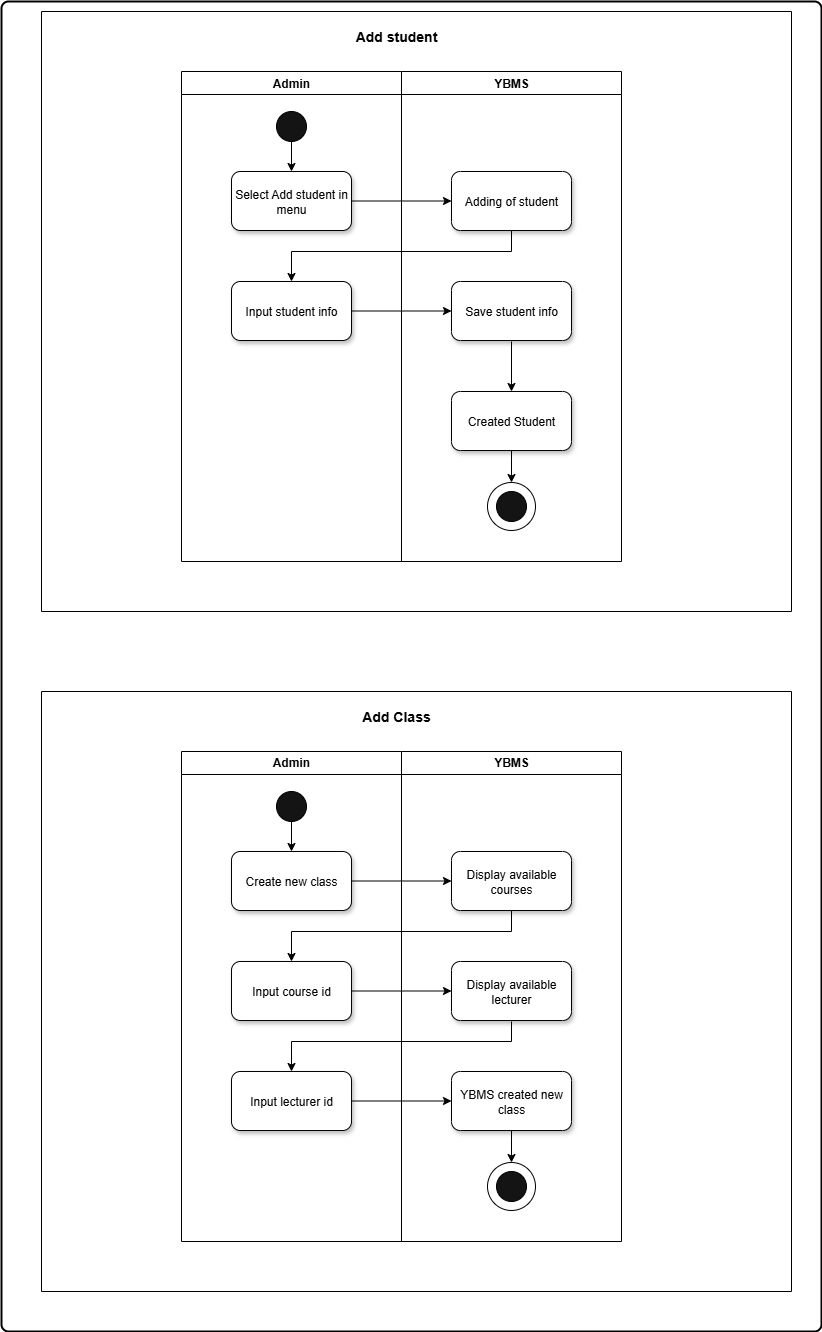

The diagram above was exported from draw.io. Its source (the exported page's mxGraphModel, read from the mxfile embedded in the PNG):
<mxGraphModel dx="1733" dy="1091" grid="1" gridSize="10" guides="1" tooltips="1" connect="1" arrows="1" fold="1" page="1" pageScale="1" pageWidth="850" pageHeight="1400" math="0" shadow="0">
  <root>
    <mxCell id="0" />
    <mxCell id="1" parent="0" />
    <mxCell id="Xvdq0Am8GxbCCMIGr2SF-84" value="" style="rounded=1;whiteSpace=wrap;html=1;absoluteArcSize=1;arcSize=14;strokeWidth=2;" vertex="1" parent="1">
      <mxGeometry x="10" y="30" width="820" height="1330" as="geometry" />
    </mxCell>
    <mxCell id="Xvdq0Am8GxbCCMIGr2SF-15" value="" style="swimlane;startSize=0;fillStyle=auto;labelBackgroundColor=none;fillColor=#000000;" vertex="1" parent="1">
      <mxGeometry x="50" y="40" width="750" height="600" as="geometry" />
    </mxCell>
    <mxCell id="Xvdq0Am8GxbCCMIGr2SF-16" value="Admin" style="swimlane;whiteSpace=wrap;html=1;labelBackgroundColor=none;" vertex="1" parent="Xvdq0Am8GxbCCMIGr2SF-15">
      <mxGeometry x="140" y="60" width="220" height="490" as="geometry" />
    </mxCell>
    <mxCell id="Xvdq0Am8GxbCCMIGr2SF-18" value="Select Add student in menu" style="rounded=1;whiteSpace=wrap;html=1;glass=0;shadow=1;labelBackgroundColor=none;" vertex="1" parent="Xvdq0Am8GxbCCMIGr2SF-16">
      <mxGeometry x="50" y="100" width="120" height="59" as="geometry" />
    </mxCell>
    <mxCell id="Xvdq0Am8GxbCCMIGr2SF-29" value="Input student info" style="rounded=1;whiteSpace=wrap;html=1;glass=0;shadow=1;labelBackgroundColor=none;" vertex="1" parent="Xvdq0Am8GxbCCMIGr2SF-16">
      <mxGeometry x="50" y="210" width="120" height="59" as="geometry" />
    </mxCell>
    <mxCell id="Xvdq0Am8GxbCCMIGr2SF-46" value="" style="ellipse;whiteSpace=wrap;html=1;aspect=fixed;shadow=0;fillStyle=solid;labelBackgroundColor=none;fillColor=light-dark(#141414, #ededed);" vertex="1" parent="Xvdq0Am8GxbCCMIGr2SF-16">
      <mxGeometry x="95" y="40" width="30" height="30" as="geometry" />
    </mxCell>
    <mxCell id="Xvdq0Am8GxbCCMIGr2SF-17" value="YBMS" style="swimlane;whiteSpace=wrap;html=1;startSize=23;labelBackgroundColor=none;" vertex="1" parent="Xvdq0Am8GxbCCMIGr2SF-15">
      <mxGeometry x="360" y="60" width="220" height="490" as="geometry" />
    </mxCell>
    <mxCell id="Xvdq0Am8GxbCCMIGr2SF-27" value="" style="ellipse;whiteSpace=wrap;html=1;aspect=fixed;labelBackgroundColor=none;" vertex="1" parent="Xvdq0Am8GxbCCMIGr2SF-17">
      <mxGeometry x="86" y="411" width="48" height="48" as="geometry" />
    </mxCell>
    <mxCell id="Xvdq0Am8GxbCCMIGr2SF-20" value="Adding of student" style="rounded=1;whiteSpace=wrap;html=1;glass=0;shadow=1;labelBackgroundColor=none;" vertex="1" parent="Xvdq0Am8GxbCCMIGr2SF-17">
      <mxGeometry x="50" y="100" width="120" height="59" as="geometry" />
    </mxCell>
    <mxCell id="Xvdq0Am8GxbCCMIGr2SF-38" value="Save student info" style="rounded=1;whiteSpace=wrap;html=1;glass=0;shadow=1;labelBackgroundColor=none;" vertex="1" parent="Xvdq0Am8GxbCCMIGr2SF-17">
      <mxGeometry x="50" y="210" width="120" height="59" as="geometry" />
    </mxCell>
    <mxCell id="Xvdq0Am8GxbCCMIGr2SF-42" value="" style="endArrow=classic;html=1;rounded=0;entryX=0.5;entryY=0;entryDx=0;entryDy=0;" edge="1" parent="Xvdq0Am8GxbCCMIGr2SF-17" target="Xvdq0Am8GxbCCMIGr2SF-44">
      <mxGeometry width="50" height="50" relative="1" as="geometry">
        <mxPoint x="110" y="270" as="sourcePoint" />
        <mxPoint x="-110" y="320" as="targetPoint" />
      </mxGeometry>
    </mxCell>
    <mxCell id="Xvdq0Am8GxbCCMIGr2SF-44" value="Created Student" style="rounded=1;whiteSpace=wrap;html=1;glass=0;shadow=1;labelBackgroundColor=none;" vertex="1" parent="Xvdq0Am8GxbCCMIGr2SF-17">
      <mxGeometry x="50" y="320" width="120" height="59" as="geometry" />
    </mxCell>
    <mxCell id="Xvdq0Am8GxbCCMIGr2SF-53" value="" style="ellipse;whiteSpace=wrap;html=1;aspect=fixed;shadow=0;fillStyle=solid;labelBackgroundColor=none;fillColor=light-dark(#141414, #ededed);" vertex="1" parent="Xvdq0Am8GxbCCMIGr2SF-17">
      <mxGeometry x="95" y="420" width="30" height="30" as="geometry" />
    </mxCell>
    <mxCell id="Xvdq0Am8GxbCCMIGr2SF-55" value="" style="endArrow=classic;html=1;rounded=0;exitX=0.5;exitY=1;exitDx=0;exitDy=0;entryX=0.5;entryY=0;entryDx=0;entryDy=0;" edge="1" parent="Xvdq0Am8GxbCCMIGr2SF-17" source="Xvdq0Am8GxbCCMIGr2SF-44" target="Xvdq0Am8GxbCCMIGr2SF-27">
      <mxGeometry width="50" height="50" relative="1" as="geometry">
        <mxPoint x="-90" y="460" as="sourcePoint" />
        <mxPoint x="115" y="410" as="targetPoint" />
      </mxGeometry>
    </mxCell>
    <mxCell id="Xvdq0Am8GxbCCMIGr2SF-22" value="" style="endArrow=classic;html=1;rounded=0;exitX=1;exitY=0.5;exitDx=0;exitDy=0;entryX=0;entryY=0.5;entryDx=0;entryDy=0;labelBackgroundColor=none;fontColor=default;" edge="1" parent="Xvdq0Am8GxbCCMIGr2SF-15" source="Xvdq0Am8GxbCCMIGr2SF-18" target="Xvdq0Am8GxbCCMIGr2SF-20">
      <mxGeometry width="50" height="50" relative="1" as="geometry">
        <mxPoint x="340" y="440" as="sourcePoint" />
        <mxPoint x="390" y="390" as="targetPoint" />
      </mxGeometry>
    </mxCell>
    <mxCell id="Xvdq0Am8GxbCCMIGr2SF-26" value="&lt;b&gt;&lt;font style=&quot;font-size: 14px;&quot;&gt;Add student&lt;/font&gt;&lt;/b&gt;" style="text;html=1;align=center;verticalAlign=middle;whiteSpace=wrap;rounded=0;labelBackgroundColor=none;" vertex="1" parent="Xvdq0Am8GxbCCMIGr2SF-15">
      <mxGeometry x="260" y="10" width="190" height="30" as="geometry" />
    </mxCell>
    <mxCell id="Xvdq0Am8GxbCCMIGr2SF-37" value="" style="endArrow=classic;html=1;rounded=0;exitX=1;exitY=0.5;exitDx=0;exitDy=0;entryX=0;entryY=0.5;entryDx=0;entryDy=0;labelBackgroundColor=none;fontColor=default;" edge="1" parent="Xvdq0Am8GxbCCMIGr2SF-15" source="Xvdq0Am8GxbCCMIGr2SF-29" target="Xvdq0Am8GxbCCMIGr2SF-38">
      <mxGeometry width="50" height="50" relative="1" as="geometry">
        <mxPoint x="440" y="360" as="sourcePoint" />
        <mxPoint x="540" y="360" as="targetPoint" />
      </mxGeometry>
    </mxCell>
    <mxCell id="Xvdq0Am8GxbCCMIGr2SF-34" value="" style="endArrow=none;html=1;rounded=0;entryX=0.5;entryY=1;entryDx=0;entryDy=0;" edge="1" parent="1" target="Xvdq0Am8GxbCCMIGr2SF-20">
      <mxGeometry width="50" height="50" relative="1" as="geometry">
        <mxPoint x="520" y="280" as="sourcePoint" />
        <mxPoint x="440" y="420" as="targetPoint" />
      </mxGeometry>
    </mxCell>
    <mxCell id="Xvdq0Am8GxbCCMIGr2SF-35" value="" style="endArrow=none;html=1;rounded=0;" edge="1" parent="1">
      <mxGeometry width="50" height="50" relative="1" as="geometry">
        <mxPoint x="300" y="280" as="sourcePoint" />
        <mxPoint x="520" y="280" as="targetPoint" />
      </mxGeometry>
    </mxCell>
    <mxCell id="Xvdq0Am8GxbCCMIGr2SF-36" value="" style="endArrow=classic;html=1;rounded=0;" edge="1" parent="1" target="Xvdq0Am8GxbCCMIGr2SF-29">
      <mxGeometry width="50" height="50" relative="1" as="geometry">
        <mxPoint x="300" y="280" as="sourcePoint" />
        <mxPoint x="440" y="420" as="targetPoint" />
      </mxGeometry>
    </mxCell>
    <mxCell id="Xvdq0Am8GxbCCMIGr2SF-47" value="" style="endArrow=classic;html=1;rounded=0;exitX=0.5;exitY=1;exitDx=0;exitDy=0;" edge="1" parent="1" source="Xvdq0Am8GxbCCMIGr2SF-46">
      <mxGeometry width="50" height="50" relative="1" as="geometry">
        <mxPoint x="330" y="590" as="sourcePoint" />
        <mxPoint x="300" y="200" as="targetPoint" />
      </mxGeometry>
    </mxCell>
    <mxCell id="Xvdq0Am8GxbCCMIGr2SF-58" value="" style="swimlane;startSize=0;fillStyle=auto;labelBackgroundColor=none;fillColor=#000000;" vertex="1" parent="1">
      <mxGeometry x="50" y="720" width="750" height="600" as="geometry" />
    </mxCell>
    <mxCell id="Xvdq0Am8GxbCCMIGr2SF-59" value="Admin" style="swimlane;whiteSpace=wrap;html=1;labelBackgroundColor=none;" vertex="1" parent="Xvdq0Am8GxbCCMIGr2SF-58">
      <mxGeometry x="140" y="60" width="220" height="490" as="geometry" />
    </mxCell>
    <mxCell id="Xvdq0Am8GxbCCMIGr2SF-60" value="Create new class" style="rounded=1;whiteSpace=wrap;html=1;glass=0;shadow=1;labelBackgroundColor=none;" vertex="1" parent="Xvdq0Am8GxbCCMIGr2SF-59">
      <mxGeometry x="50" y="100" width="120" height="59" as="geometry" />
    </mxCell>
    <mxCell id="Xvdq0Am8GxbCCMIGr2SF-61" value="Input course id" style="rounded=1;whiteSpace=wrap;html=1;glass=0;shadow=1;labelBackgroundColor=none;" vertex="1" parent="Xvdq0Am8GxbCCMIGr2SF-59">
      <mxGeometry x="50" y="210" width="120" height="59" as="geometry" />
    </mxCell>
    <mxCell id="Xvdq0Am8GxbCCMIGr2SF-62" value="Input lecturer id" style="rounded=1;whiteSpace=wrap;html=1;glass=0;shadow=1;labelBackgroundColor=none;" vertex="1" parent="Xvdq0Am8GxbCCMIGr2SF-59">
      <mxGeometry x="50" y="320" width="120" height="59" as="geometry" />
    </mxCell>
    <mxCell id="Xvdq0Am8GxbCCMIGr2SF-63" value="" style="ellipse;whiteSpace=wrap;html=1;aspect=fixed;shadow=0;fillStyle=solid;labelBackgroundColor=none;fillColor=light-dark(#141414, #ededed);" vertex="1" parent="Xvdq0Am8GxbCCMIGr2SF-59">
      <mxGeometry x="95" y="40" width="30" height="30" as="geometry" />
    </mxCell>
    <mxCell id="Xvdq0Am8GxbCCMIGr2SF-64" value="YBMS" style="swimlane;whiteSpace=wrap;html=1;startSize=23;labelBackgroundColor=none;" vertex="1" parent="Xvdq0Am8GxbCCMIGr2SF-58">
      <mxGeometry x="360" y="60" width="220" height="490" as="geometry" />
    </mxCell>
    <mxCell id="Xvdq0Am8GxbCCMIGr2SF-65" value="" style="ellipse;whiteSpace=wrap;html=1;aspect=fixed;labelBackgroundColor=none;" vertex="1" parent="Xvdq0Am8GxbCCMIGr2SF-64">
      <mxGeometry x="86" y="411" width="48" height="48" as="geometry" />
    </mxCell>
    <mxCell id="Xvdq0Am8GxbCCMIGr2SF-66" value="Display available courses" style="rounded=1;whiteSpace=wrap;html=1;glass=0;shadow=1;labelBackgroundColor=none;" vertex="1" parent="Xvdq0Am8GxbCCMIGr2SF-64">
      <mxGeometry x="50" y="100" width="120" height="59" as="geometry" />
    </mxCell>
    <mxCell id="Xvdq0Am8GxbCCMIGr2SF-67" value="Display available lecturer" style="rounded=1;whiteSpace=wrap;html=1;glass=0;shadow=1;labelBackgroundColor=none;" vertex="1" parent="Xvdq0Am8GxbCCMIGr2SF-64">
      <mxGeometry x="50" y="210" width="120" height="59" as="geometry" />
    </mxCell>
    <mxCell id="Xvdq0Am8GxbCCMIGr2SF-68" value="" style="endArrow=none;html=1;rounded=0;" edge="1" parent="Xvdq0Am8GxbCCMIGr2SF-64">
      <mxGeometry width="50" height="50" relative="1" as="geometry">
        <mxPoint x="-110" y="290" as="sourcePoint" />
        <mxPoint x="110" y="290" as="targetPoint" />
      </mxGeometry>
    </mxCell>
    <mxCell id="Xvdq0Am8GxbCCMIGr2SF-69" value="" style="endArrow=classic;html=1;rounded=0;" edge="1" parent="Xvdq0Am8GxbCCMIGr2SF-64">
      <mxGeometry width="50" height="50" relative="1" as="geometry">
        <mxPoint x="-110" y="290" as="sourcePoint" />
        <mxPoint x="-110" y="320" as="targetPoint" />
      </mxGeometry>
    </mxCell>
    <mxCell id="Xvdq0Am8GxbCCMIGr2SF-70" value="YBMS created new class" style="rounded=1;whiteSpace=wrap;html=1;glass=0;shadow=1;labelBackgroundColor=none;" vertex="1" parent="Xvdq0Am8GxbCCMIGr2SF-64">
      <mxGeometry x="50" y="320" width="120" height="59" as="geometry" />
    </mxCell>
    <mxCell id="Xvdq0Am8GxbCCMIGr2SF-71" value="" style="ellipse;whiteSpace=wrap;html=1;aspect=fixed;shadow=0;fillStyle=solid;labelBackgroundColor=none;fillColor=light-dark(#141414, #ededed);" vertex="1" parent="Xvdq0Am8GxbCCMIGr2SF-64">
      <mxGeometry x="95" y="420" width="30" height="30" as="geometry" />
    </mxCell>
    <mxCell id="Xvdq0Am8GxbCCMIGr2SF-72" value="" style="endArrow=classic;html=1;rounded=0;exitX=0.5;exitY=1;exitDx=0;exitDy=0;entryX=0.5;entryY=0;entryDx=0;entryDy=0;" edge="1" parent="Xvdq0Am8GxbCCMIGr2SF-64" source="Xvdq0Am8GxbCCMIGr2SF-70" target="Xvdq0Am8GxbCCMIGr2SF-65">
      <mxGeometry width="50" height="50" relative="1" as="geometry">
        <mxPoint x="-90" y="460" as="sourcePoint" />
        <mxPoint x="115" y="410" as="targetPoint" />
      </mxGeometry>
    </mxCell>
    <mxCell id="Xvdq0Am8GxbCCMIGr2SF-73" value="" style="endArrow=classic;html=1;rounded=0;exitX=1;exitY=0.5;exitDx=0;exitDy=0;entryX=0;entryY=0.5;entryDx=0;entryDy=0;labelBackgroundColor=none;fontColor=default;" edge="1" parent="Xvdq0Am8GxbCCMIGr2SF-58" source="Xvdq0Am8GxbCCMIGr2SF-60" target="Xvdq0Am8GxbCCMIGr2SF-66">
      <mxGeometry width="50" height="50" relative="1" as="geometry">
        <mxPoint x="340" y="440" as="sourcePoint" />
        <mxPoint x="390" y="390" as="targetPoint" />
      </mxGeometry>
    </mxCell>
    <mxCell id="Xvdq0Am8GxbCCMIGr2SF-74" value="&lt;b&gt;&lt;font style=&quot;font-size: 14px;&quot;&gt;Add Class&lt;/font&gt;&lt;/b&gt;" style="text;html=1;align=center;verticalAlign=middle;whiteSpace=wrap;rounded=0;labelBackgroundColor=none;" vertex="1" parent="Xvdq0Am8GxbCCMIGr2SF-58">
      <mxGeometry x="260" y="10" width="190" height="30" as="geometry" />
    </mxCell>
    <mxCell id="Xvdq0Am8GxbCCMIGr2SF-75" value="" style="endArrow=classic;html=1;rounded=0;exitX=1;exitY=0.5;exitDx=0;exitDy=0;entryX=0;entryY=0.5;entryDx=0;entryDy=0;labelBackgroundColor=none;fontColor=default;" edge="1" parent="Xvdq0Am8GxbCCMIGr2SF-58" source="Xvdq0Am8GxbCCMIGr2SF-61" target="Xvdq0Am8GxbCCMIGr2SF-67">
      <mxGeometry width="50" height="50" relative="1" as="geometry">
        <mxPoint x="440" y="360" as="sourcePoint" />
        <mxPoint x="540" y="360" as="targetPoint" />
      </mxGeometry>
    </mxCell>
    <mxCell id="Xvdq0Am8GxbCCMIGr2SF-76" value="" style="endArrow=classic;html=1;rounded=0;exitX=1;exitY=0.5;exitDx=0;exitDy=0;entryX=0;entryY=0.5;entryDx=0;entryDy=0;labelBackgroundColor=none;fontColor=default;" edge="1" parent="Xvdq0Am8GxbCCMIGr2SF-58" source="Xvdq0Am8GxbCCMIGr2SF-62" target="Xvdq0Am8GxbCCMIGr2SF-70">
      <mxGeometry width="50" height="50" relative="1" as="geometry">
        <mxPoint x="380" y="370" as="sourcePoint" />
        <mxPoint x="480" y="370" as="targetPoint" />
      </mxGeometry>
    </mxCell>
    <mxCell id="Xvdq0Am8GxbCCMIGr2SF-77" value="" style="endArrow=none;html=1;rounded=0;entryX=0.5;entryY=1;entryDx=0;entryDy=0;" edge="1" parent="1" target="Xvdq0Am8GxbCCMIGr2SF-66">
      <mxGeometry width="50" height="50" relative="1" as="geometry">
        <mxPoint x="520" y="960" as="sourcePoint" />
        <mxPoint x="440" y="1100" as="targetPoint" />
      </mxGeometry>
    </mxCell>
    <mxCell id="Xvdq0Am8GxbCCMIGr2SF-78" value="" style="endArrow=none;html=1;rounded=0;" edge="1" parent="1">
      <mxGeometry width="50" height="50" relative="1" as="geometry">
        <mxPoint x="300" y="960" as="sourcePoint" />
        <mxPoint x="520" y="960" as="targetPoint" />
      </mxGeometry>
    </mxCell>
    <mxCell id="Xvdq0Am8GxbCCMIGr2SF-79" value="" style="endArrow=classic;html=1;rounded=0;" edge="1" parent="1" target="Xvdq0Am8GxbCCMIGr2SF-61">
      <mxGeometry width="50" height="50" relative="1" as="geometry">
        <mxPoint x="300" y="960" as="sourcePoint" />
        <mxPoint x="440" y="1100" as="targetPoint" />
      </mxGeometry>
    </mxCell>
    <mxCell id="Xvdq0Am8GxbCCMIGr2SF-80" value="" style="endArrow=none;html=1;rounded=0;entryX=0.5;entryY=1;entryDx=0;entryDy=0;" edge="1" parent="1">
      <mxGeometry width="50" height="50" relative="1" as="geometry">
        <mxPoint x="520" y="1070" as="sourcePoint" />
        <mxPoint x="520" y="1050" as="targetPoint" />
      </mxGeometry>
    </mxCell>
    <mxCell id="Xvdq0Am8GxbCCMIGr2SF-81" value="" style="endArrow=classic;html=1;rounded=0;exitX=0.5;exitY=1;exitDx=0;exitDy=0;" edge="1" parent="1" source="Xvdq0Am8GxbCCMIGr2SF-63">
      <mxGeometry width="50" height="50" relative="1" as="geometry">
        <mxPoint x="330" y="1270" as="sourcePoint" />
        <mxPoint x="300" y="880" as="targetPoint" />
      </mxGeometry>
    </mxCell>
  </root>
</mxGraphModel>